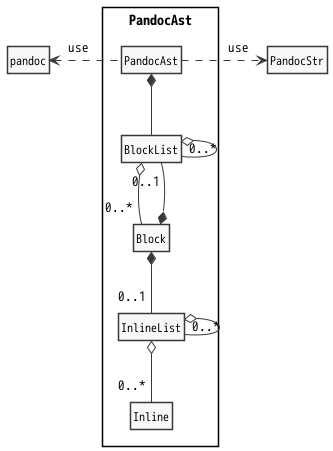

The diagram above was rendered by PlantUML. Its source (embedded in the PNG):
@startuml PandocAstInternalBlocks

!include style.iuml
!include SysML/bdd.iuml

package "PandocAst" <<rectangle>> {
  class PandocAst
  class Block
  class Inline
  class BlockList
  class InlineList
  ' class Element
  ' class ElementTypes
}

PandocAst *-- BlockList

BlockList o-- "0..*" Block
BlockList o-- "0..*" BlockList

Block *-- "0..1" InlineList
Block *-- "0..1" BlockList

InlineList o-- "0..*" Inline
InlineList o-- "0..*" InlineList

PandocAst .right.> PandocStr : "    use"
PandocAst .left.> pandoc : "use  "

@enduml